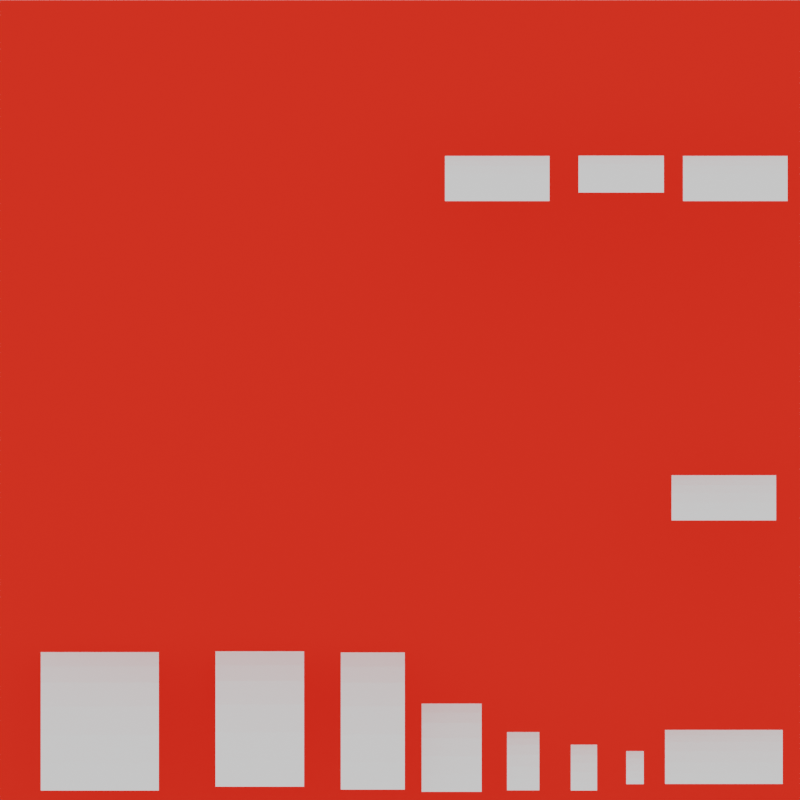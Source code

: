 # Source: hairTrial.blend  (saved by Blender 3.2.14; exported with 4.5.12 LTS)
import bpy
from mathutils import Matrix  # noqa: F401  (used for matrix-valued properties, if any)

bpy.ops.wm.read_factory_settings(use_empty=True)
scene = bpy.context.scene
scene.name = 'Scene'

# ---- collections
col_collection = bpy.data.collections.new('Collection'); scene.collection.children.link(col_collection)
col_hair = bpy.data.collections.new('Hair'); scene.collection.children.link(col_hair)
col_breakups = bpy.data.collections.new('Breakups'); col_hair.children.link(col_breakups)
col_base = bpy.data.collections.new('Base'); col_hair.children.link(col_base)
col_flyaways = bpy.data.collections.new('Flyaways'); col_hair.children.link(col_flyaways)
col_structural = bpy.data.collections.new('Structural'); col_hair.children.link(col_structural)
col_baby_transitional = bpy.data.collections.new('Baby\\Transitional'); col_hair.children.link(col_baby_transitional)
col_light = bpy.data.collections.new('Light'); scene.collection.children.link(col_light)
col_bg = bpy.data.collections.new('BG'); scene.collection.children.link(col_bg)

# ---- materials (node trees are filled in below, after node groups)
mat_bg = bpy.data.materials.new('BG')

# ---- material node trees
mat_bg.use_nodes = True; mat_bg.node_tree.nodes.clear()
_N = mat_bg.node_tree.nodes; _L = mat_bg.node_tree.links
n0 = _N.new('ShaderNodeBsdfPrincipled'); n0.name = 'Principled BSDF'; n0.location = (10, 300)
n0.distribution = 'GGX'
n0.subsurface_method = 'BURLEY'
n0.inputs[0].default_value = (1.0, 0.02793, 0.01461, 1.0)
n0.inputs[3].default_value = 1.45
n0.inputs[13].default_value = 0.0
n0.inputs[27].default_value = (0.0, 0.0, 0.0, 1.0)
n0.inputs[28].default_value = 1.0
n1 = _N.new('ShaderNodeOutputMaterial'); n1.name = 'Material Output'; n1.location = (300, 300)
_L.new(n0.outputs[0], n1.inputs[0])
n1.is_active_output = True

# ---- world
world_world = bpy.data.worlds.new('World'); scene.world = world_world
world_world.use_nodes = True; world_world.node_tree.nodes.clear()
_N = world_world.node_tree.nodes; _L = world_world.node_tree.links
n0 = _N.new('ShaderNodeBackground'); n0.name = 'Background'; n0.location = (10, 300)
n0.inputs[0].default_value = (1.0, 1.0, 1.0, 1.0)
n1 = _N.new('ShaderNodeOutputWorld'); n1.name = 'World Output'; n1.location = (300, 300)
_L.new(n0.outputs[0], n1.inputs[0])
n1.is_active_output = True
world_world.use_sun_shadow = False
world_world.sun_shadow_jitter_overblur = 0.0

# ---- cameras
cam_camera = bpy.data.cameras.new('Camera')
cam_camera.type = 'ORTHO'
cam_camera.clip_end = 100.0
cam_camera.ortho_scale = 13.1

# ---- lights
light_trilamp_back = bpy.data.lights.new('TriLamp-Back', 'AREA')
light_trilamp_back.transmission_factor = 0.0
light_trilamp_back.energy = 117.8
light_trilamp_back.shadow_soft_size = 0.25
light_trilamp_back.shadow_maximum_resolution = 0.006
light_trilamp_back.use_absolute_resolution = True
light_trilamp_fill = bpy.data.lights.new('TriLamp-Fill', 'AREA')
light_trilamp_fill.transmission_factor = 0.0
light_trilamp_fill.energy = 117.8
light_trilamp_fill.shadow_soft_size = 0.25
light_trilamp_fill.shadow_maximum_resolution = 0.006
light_trilamp_fill.use_absolute_resolution = True
light_trilamp_key = bpy.data.lights.new('TriLamp-Key', 'AREA')
light_trilamp_key.transmission_factor = 0.0
light_trilamp_key.energy = 235.6
light_trilamp_key.shadow_soft_size = 0.25
light_trilamp_key.shadow_maximum_resolution = 0.006
light_trilamp_key.use_absolute_resolution = True

# ---- meshes
me_plane_002 = bpy.data.meshes.new('Plane.002')
me_plane_002.from_pydata([(-1.0, -1.0, 0.0), (1.0, -1.0, 0.0), (-1.0, 1.068, -0.06786), (1.0, 1.068, -0.06786), (-1.0, -0.7131, 0.1092), (-1.0, 0.7078, 0.08403), (-1.0, -0.3856, 0.1908), (-1.0, -0.000559, 0.2147), (-1.0, 0.3834, 0.1772), (1.0, 0.7078, 0.08403), (1.0, -0.7131, 0.1092), (1.0, 0.3834, 0.1772), (1.0, -0.0005589, 0.2147), (1.0, -0.3856, 0.1908)], [], [(5, 9, 3, 2), (9, 5, 8, 11), (11, 8, 7, 12), (12, 7, 6, 13), (13, 6, 4, 10), (0, 1, 10, 4)])
_uv = me_plane_002.uv_layers.new(name='UVMap')
_uv.uv.foreach_set('vector', [0.0, 0.7991, 1.0, 0.7991, 1.0, 1.0, 0.0, 1.0, 1.0, 0.7991, 0.0, 0.7991, 0.0, 0.6269, 1.0, 0.6269, 1.0, 0.6269, 0.0, 0.6269, 0.0, 0.4057, 1.0, 0.4057, 1.0, 0.4057, 0.0, 0.4057, 0.0, 0.2428, 1.0, 0.2428, 1.0, 0.2428, 0.0, 0.2428, 0.0, 0.1161, 1.0, 0.1161, 0.0, 0.0, 1.0, 0.0, 1.0, 0.1161, 0.0, 0.1161])
me_plane_002.update()
me_plane_003 = bpy.data.meshes.new('Plane.003')
me_plane_003.from_pydata([(-1.0, -1.0, 0.0), (1.0, -1.0, 0.0), (-1.0, 1.068, -0.06786), (1.0, 1.068, -0.06786), (-1.0, -0.7131, 0.1092), (-1.0, 0.7078, 0.08403), (-1.0, -0.3856, 0.1908), (-1.0, -0.000559, 0.2147), (-1.0, 0.3834, 0.1772), (1.0, 0.7078, 0.08403), (1.0, -0.7131, 0.1092), (1.0, 0.3834, 0.1772), (1.0, -0.0005589, 0.2147), (1.0, -0.3856, 0.1908)], [], [(5, 9, 3, 2), (9, 5, 8, 11), (11, 8, 7, 12), (12, 7, 6, 13), (13, 6, 4, 10), (0, 1, 10, 4)])
_uv = me_plane_003.uv_layers.new(name='UVMap')
_uv.uv.foreach_set('vector', [0.0, 0.7991, 1.0, 0.7991, 1.0, 1.0, 0.0, 1.0, 1.0, 0.7991, 0.0, 0.7991, 0.0, 0.6269, 1.0, 0.6269, 1.0, 0.6269, 0.0, 0.6269, 0.0, 0.4057, 1.0, 0.4057, 1.0, 0.4057, 0.0, 0.4057, 0.0, 0.2428, 1.0, 0.2428, 1.0, 0.2428, 0.0, 0.2428, 0.0, 0.1161, 1.0, 0.1161, 0.0, 0.0, 1.0, 0.0, 1.0, 0.1161, 0.0, 0.1161])
me_plane_003.update()
me_plane_004 = bpy.data.meshes.new('Plane.004')
me_plane_004.from_pydata([(-1.0, -1.0, 0.0), (1.0, -1.0, 0.0), (-1.0, 1.068, -0.06786), (1.0, 1.068, -0.06786), (-1.0, -0.7131, 0.1092), (-1.0, 0.7078, 0.08403), (-1.0, -0.3856, 0.1908), (-1.0, -0.000559, 0.2147), (-1.0, 0.3834, 0.1772), (1.0, 0.7078, 0.08403), (1.0, -0.7131, 0.1092), (1.0, 0.3834, 0.1772), (1.0, -0.0005589, 0.2147), (1.0, -0.3856, 0.1908)], [], [(5, 9, 3, 2), (9, 5, 8, 11), (11, 8, 7, 12), (12, 7, 6, 13), (13, 6, 4, 10), (0, 1, 10, 4)])
_uv = me_plane_004.uv_layers.new(name='UVMap')
_uv.uv.foreach_set('vector', [0.0, 0.7991, 1.0, 0.7991, 1.0, 1.0, 0.0, 1.0, 1.0, 0.7991, 0.0, 0.7991, 0.0, 0.6269, 1.0, 0.6269, 1.0, 0.6269, 0.0, 0.6269, 0.0, 0.4057, 1.0, 0.4057, 1.0, 0.4057, 0.0, 0.4057, 0.0, 0.2428, 1.0, 0.2428, 1.0, 0.2428, 0.0, 0.2428, 0.0, 0.1161, 1.0, 0.1161, 0.0, 0.0, 1.0, 0.0, 1.0, 0.1161, 0.0, 0.1161])
me_plane_004.update()
me_plane_001 = bpy.data.meshes.new('Plane.001')
me_plane_001.from_pydata([(-1.0, -1.0, 0.0), (1.0, -1.0, 0.0), (-1.0, 1.068, -0.06786), (1.0, 1.068, -0.06786), (-1.0, -0.7131, 0.1092), (-1.0, 0.7078, 0.08403), (-1.0, -0.3856, 0.1908), (-1.0, -0.000559, 0.2147), (-1.0, 0.3834, 0.1772), (1.0, 0.7078, 0.08403), (1.0, -0.7131, 0.1092), (1.0, 0.3834, 0.1772), (1.0, -0.0005589, 0.2147), (1.0, -0.3856, 0.1908)], [], [(5, 9, 3, 2), (9, 5, 8, 11), (11, 8, 7, 12), (12, 7, 6, 13), (13, 6, 4, 10), (0, 1, 10, 4)])
_uv = me_plane_001.uv_layers.new(name='UVMap')
_uv.uv.foreach_set('vector', [0.0, 0.7991, 1.0, 0.7991, 1.0, 1.0, 0.0, 1.0, 1.0, 0.7991, 0.0, 0.7991, 0.0, 0.6269, 1.0, 0.6269, 1.0, 0.6269, 0.0, 0.6269, 0.0, 0.4057, 1.0, 0.4057, 1.0, 0.4057, 0.0, 0.4057, 0.0, 0.2428, 1.0, 0.2428, 1.0, 0.2428, 0.0, 0.2428, 0.0, 0.1161, 1.0, 0.1161, 0.0, 0.0, 1.0, 0.0, 1.0, 0.1161, 0.0, 0.1161])
me_plane_001.update()
me_plane_005 = bpy.data.meshes.new('Plane.005')
me_plane_005.from_pydata([(-1.0, -1.0, 0.0), (1.0, -1.0, 0.0), (-1.0, 1.068, -0.06786), (1.0, 1.068, -0.06786), (-1.0, -0.7131, 0.1092), (-1.0, 0.7078, 0.08403), (-1.0, -0.3856, 0.1908), (-1.0, -0.000559, 0.2147), (-1.0, 0.3834, 0.1772), (1.0, 0.7078, 0.08403), (1.0, -0.7131, 0.1092), (1.0, 0.3834, 0.1772), (1.0, -0.0005589, 0.2147), (1.0, -0.3856, 0.1908)], [], [(5, 9, 3, 2), (9, 5, 8, 11), (11, 8, 7, 12), (12, 7, 6, 13), (13, 6, 4, 10), (0, 1, 10, 4)])
_uv = me_plane_005.uv_layers.new(name='UVMap')
_uv.uv.foreach_set('vector', [0.0, 0.7991, 1.0, 0.7991, 1.0, 1.0, 0.0, 1.0, 1.0, 0.7991, 0.0, 0.7991, 0.0, 0.6269, 1.0, 0.6269, 1.0, 0.6269, 0.0, 0.6269, 0.0, 0.4057, 1.0, 0.4057, 1.0, 0.4057, 0.0, 0.4057, 0.0, 0.2428, 1.0, 0.2428, 1.0, 0.2428, 0.0, 0.2428, 0.0, 0.1161, 1.0, 0.1161, 0.0, 0.0, 1.0, 0.0, 1.0, 0.1161, 0.0, 0.1161])
me_plane_005.update()
me_plane_006 = bpy.data.meshes.new('Plane.006')
me_plane_006.from_pydata([(-1.0, -1.0, 0.0), (1.0, -1.0, 0.0), (-1.0, 1.068, -0.06786), (1.0, 1.068, -0.06786), (-1.0, -0.7131, 0.1092), (-1.0, 0.7078, 0.08403), (-1.0, -0.3856, 0.1908), (-1.0, -0.000559, 0.2147), (-1.0, 0.3834, 0.1772), (1.0, 0.7078, 0.08403), (1.0, -0.7131, 0.1092), (1.0, 0.3834, 0.1772), (1.0, -0.0005589, 0.2147), (1.0, -0.3856, 0.1908)], [], [(5, 9, 3, 2), (9, 5, 8, 11), (11, 8, 7, 12), (12, 7, 6, 13), (13, 6, 4, 10), (0, 1, 10, 4)])
_uv = me_plane_006.uv_layers.new(name='UVMap')
_uv.uv.foreach_set('vector', [0.0, 0.7991, 1.0, 0.7991, 1.0, 1.0, 0.0, 1.0, 1.0, 0.7991, 0.0, 0.7991, 0.0, 0.6269, 1.0, 0.6269, 1.0, 0.6269, 0.0, 0.6269, 0.0, 0.4057, 1.0, 0.4057, 1.0, 0.4057, 0.0, 0.4057, 0.0, 0.2428, 1.0, 0.2428, 1.0, 0.2428, 0.0, 0.2428, 0.0, 0.1161, 1.0, 0.1161, 0.0, 0.0, 1.0, 0.0, 1.0, 0.1161, 0.0, 0.1161])
me_plane_006.update()
me_plane_007 = bpy.data.meshes.new('Plane.007')
me_plane_007.from_pydata([(-1.0, -1.0, 0.0), (1.0, -1.0, 0.0), (-1.0, 1.068, -0.06786), (1.0, 1.068, -0.06786), (-1.0, -0.7131, 0.1092), (-1.0, 0.7078, 0.08403), (-1.0, -0.3856, 0.1908), (-1.0, -0.000559, 0.2147), (-1.0, 0.3834, 0.1772), (1.0, 0.7078, 0.08403), (1.0, -0.7131, 0.1092), (1.0, 0.3834, 0.1772), (1.0, -0.0005589, 0.2147), (1.0, -0.3856, 0.1908)], [], [(5, 9, 3, 2), (9, 5, 8, 11), (11, 8, 7, 12), (12, 7, 6, 13), (13, 6, 4, 10), (0, 1, 10, 4)])
_uv = me_plane_007.uv_layers.new(name='UVMap')
_uv.uv.foreach_set('vector', [0.0, 0.7991, 1.0, 0.7991, 1.0, 1.0, 0.0, 1.0, 1.0, 0.7991, 0.0, 0.7991, 0.0, 0.6269, 1.0, 0.6269, 1.0, 0.6269, 0.0, 0.6269, 0.0, 0.4057, 1.0, 0.4057, 1.0, 0.4057, 0.0, 0.4057, 0.0, 0.2428, 1.0, 0.2428, 1.0, 0.2428, 0.0, 0.2428, 0.0, 0.1161, 1.0, 0.1161, 0.0, 0.0, 1.0, 0.0, 1.0, 0.1161, 0.0, 0.1161])
me_plane_007.update()
me_plane_008 = bpy.data.meshes.new('Plane.008')
me_plane_008.from_pydata([(-1.0, -1.0, 0.0), (1.0, -1.0, 0.0), (-1.0, 1.068, -0.06786), (1.0, 1.068, -0.06786), (-1.0, -0.7131, 0.1092), (-1.0, 0.7078, 0.08403), (-1.0, -0.3856, 0.1908), (-1.0, -0.000559, 0.2147), (-1.0, 0.3834, 0.1772), (1.0, 0.7078, 0.08403), (1.0, -0.7131, 0.1092), (1.0, 0.3834, 0.1772), (1.0, -0.0005589, 0.2147), (1.0, -0.3856, 0.1908)], [], [(5, 9, 3, 2), (9, 5, 8, 11), (11, 8, 7, 12), (12, 7, 6, 13), (13, 6, 4, 10), (0, 1, 10, 4)])
_uv = me_plane_008.uv_layers.new(name='UVMap')
_uv.uv.foreach_set('vector', [0.0, 0.7991, 1.0, 0.7991, 1.0, 1.0, 0.0, 1.0, 1.0, 0.7991, 0.0, 0.7991, 0.0, 0.6269, 1.0, 0.6269, 1.0, 0.6269, 0.0, 0.6269, 0.0, 0.4057, 1.0, 0.4057, 1.0, 0.4057, 0.0, 0.4057, 0.0, 0.2428, 1.0, 0.2428, 1.0, 0.2428, 0.0, 0.2428, 0.0, 0.1161, 1.0, 0.1161, 0.0, 0.0, 1.0, 0.0, 1.0, 0.1161, 0.0, 0.1161])
me_plane_008.materials.append(None)
me_plane_008.update()
me_plane_009 = bpy.data.meshes.new('Plane.009')
me_plane_009.from_pydata([(-1.0, -1.0, 0.0), (1.0, -1.0, 0.0), (-1.0, 1.068, -0.06786), (1.0, 1.068, -0.06786), (-1.0, -0.7131, 0.1092), (-1.0, 0.7078, 0.08403), (-1.0, -0.3856, 0.1908), (-1.0, -0.000559, 0.2147), (-1.0, 0.3834, 0.1772), (1.0, 0.7078, 0.08403), (1.0, -0.7131, 0.1092), (1.0, 0.3834, 0.1772), (1.0, -0.0005589, 0.2147), (1.0, -0.3856, 0.1908)], [], [(5, 9, 3, 2), (9, 5, 8, 11), (11, 8, 7, 12), (12, 7, 6, 13), (13, 6, 4, 10), (0, 1, 10, 4)])
_uv = me_plane_009.uv_layers.new(name='UVMap')
_uv.uv.foreach_set('vector', [0.0, 0.7991, 1.0, 0.7991, 1.0, 1.0, 0.0, 1.0, 1.0, 0.7991, 0.0, 0.7991, 0.0, 0.6269, 1.0, 0.6269, 1.0, 0.6269, 0.0, 0.6269, 0.0, 0.4057, 1.0, 0.4057, 1.0, 0.4057, 0.0, 0.4057, 0.0, 0.2428, 1.0, 0.2428, 1.0, 0.2428, 0.0, 0.2428, 0.0, 0.1161, 1.0, 0.1161, 0.0, 0.0, 1.0, 0.0, 1.0, 0.1161, 0.0, 0.1161])
me_plane_009.materials.append(None)
me_plane_009.update()
me_plane_010 = bpy.data.meshes.new('Plane.010')
me_plane_010.from_pydata([(-1.0, -1.0, 0.0), (1.0, -1.0, 0.0), (-1.0, 1.068, -0.06786), (1.0, 1.068, -0.06786), (-1.0, -0.7131, 0.1092), (-1.0, 0.7078, 0.08403), (-1.0, -0.3856, 0.1908), (-1.0, -0.000559, 0.2147), (-1.0, 0.3834, 0.1772), (1.0, 0.7078, 0.08403), (1.0, -0.7131, 0.1092), (1.0, 0.3834, 0.1772), (1.0, -0.0005589, 0.2147), (1.0, -0.3856, 0.1908)], [], [(5, 9, 3, 2), (9, 5, 8, 11), (11, 8, 7, 12), (12, 7, 6, 13), (13, 6, 4, 10), (0, 1, 10, 4)])
_uv = me_plane_010.uv_layers.new(name='UVMap')
_uv.uv.foreach_set('vector', [0.0, 0.7991, 1.0, 0.7991, 1.0, 1.0, 0.0, 1.0, 1.0, 0.7991, 0.0, 0.7991, 0.0, 0.6269, 1.0, 0.6269, 1.0, 0.6269, 0.0, 0.6269, 0.0, 0.4057, 1.0, 0.4057, 1.0, 0.4057, 0.0, 0.4057, 0.0, 0.2428, 1.0, 0.2428, 1.0, 0.2428, 0.0, 0.2428, 0.0, 0.1161, 1.0, 0.1161, 0.0, 0.0, 1.0, 0.0, 1.0, 0.1161, 0.0, 0.1161])
me_plane_010.materials.append(None)
me_plane_010.update()
me_plane_011 = bpy.data.meshes.new('Plane.011')
me_plane_011.from_pydata([(-1.0, -1.0, 0.0), (1.0, -1.0, 0.0), (-1.0, 1.068, -0.06786), (1.0, 1.068, -0.06786), (-1.0, -0.7131, 0.1092), (-1.0, 0.7078, 0.08403), (-1.0, -0.3856, 0.1908), (-1.0, -0.000559, 0.2147), (-1.0, 0.3834, 0.1772), (1.0, 0.7078, 0.08403), (1.0, -0.7131, 0.1092), (1.0, 0.3834, 0.1772), (1.0, -0.0005589, 0.2147), (1.0, -0.3856, 0.1908)], [], [(5, 9, 3, 2), (9, 5, 8, 11), (11, 8, 7, 12), (12, 7, 6, 13), (13, 6, 4, 10), (0, 1, 10, 4)])
_uv = me_plane_011.uv_layers.new(name='UVMap')
_uv.uv.foreach_set('vector', [0.0, 0.7991, 1.0, 0.7991, 1.0, 1.0, 0.0, 1.0, 1.0, 0.7991, 0.0, 0.7991, 0.0, 0.6269, 1.0, 0.6269, 1.0, 0.6269, 0.0, 0.6269, 0.0, 0.4057, 1.0, 0.4057, 1.0, 0.4057, 0.0, 0.4057, 0.0, 0.2428, 1.0, 0.2428, 1.0, 0.2428, 0.0, 0.2428, 0.0, 0.1161, 1.0, 0.1161, 0.0, 0.0, 1.0, 0.0, 1.0, 0.1161, 0.0, 0.1161])
me_plane_011.materials.append(None)
me_plane_011.update()
me_plane_012 = bpy.data.meshes.new('Plane.012')
me_plane_012.from_pydata([(-1.0, -1.0, 0.0), (1.0, -1.0, 0.0), (-1.0, 1.068, -0.06786), (1.0, 1.068, -0.06786), (-1.0, -0.7131, 0.1092), (-1.0, 0.7078, 0.08403), (-1.0, -0.3856, 0.1908), (-1.0, -0.000559, 0.2147), (-1.0, 0.3834, 0.1772), (1.0, 0.7078, 0.08403), (1.0, -0.7131, 0.1092), (1.0, 0.3834, 0.1772), (1.0, -0.0005589, 0.2147), (1.0, -0.3856, 0.1908)], [], [(5, 9, 3, 2), (9, 5, 8, 11), (11, 8, 7, 12), (12, 7, 6, 13), (13, 6, 4, 10), (0, 1, 10, 4)])
_uv = me_plane_012.uv_layers.new(name='UVMap')
_uv.uv.foreach_set('vector', [0.0, 0.7991, 1.0, 0.7991, 1.0, 1.0, 0.0, 1.0, 1.0, 0.7991, 0.0, 0.7991, 0.0, 0.6269, 1.0, 0.6269, 1.0, 0.6269, 0.0, 0.6269, 0.0, 0.4057, 1.0, 0.4057, 1.0, 0.4057, 0.0, 0.4057, 0.0, 0.2428, 1.0, 0.2428, 1.0, 0.2428, 0.0, 0.2428, 0.0, 0.1161, 1.0, 0.1161, 0.0, 0.0, 1.0, 0.0, 1.0, 0.1161, 0.0, 0.1161])
me_plane_012.materials.append(None)
me_plane_012.update()
me_plane = bpy.data.meshes.new('Plane')
me_plane.from_pydata([(-1.0, -1.0, 0.0), (1.0, -1.0, 0.0), (-1.0, 1.0, 0.0), (1.0, 1.0, 0.0)], [], [(0, 1, 3, 2)])
_uv = me_plane.uv_layers.new(name='UVMap')
_uv.uv.foreach_set('vector', [0.0, 0.0, 1.0, 0.0, 1.0, 1.0, 0.0, 1.0])
me_plane.materials.append(mat_bg)
me_plane.update()

# ---- objects
ob_camera = bpy.data.objects.new('Camera', cam_camera)
ob_breakup_thicc = bpy.data.objects.new('breakup_thicc', me_plane_002)
ob_breakup_mid = bpy.data.objects.new('breakup_mid', me_plane_003)
ob_breakup_sparse = bpy.data.objects.new('breakup_sparse', me_plane_004)
ob_base_thicc = bpy.data.objects.new('base_thicc', me_plane_001)
ob_flyaways_thicc = bpy.data.objects.new('flyaways_thicc', me_plane_005)
ob_flyaways_mid = bpy.data.objects.new('flyaways_mid', me_plane_006)
ob_flyaways_sparse = bpy.data.objects.new('flyaways_sparse', me_plane_007)
ob_structural_thicc = bpy.data.objects.new('structural_thicc', me_plane_008)
ob_structural_sparse = bpy.data.objects.new('structural_sparse', me_plane_009)
ob_baby_sparse = bpy.data.objects.new('baby_sparse', me_plane_010)
ob_baby_mid = bpy.data.objects.new('baby_mid', me_plane_011)
ob_baby_thicc = bpy.data.objects.new('baby_thicc', me_plane_012)
ob_trilamp_back = bpy.data.objects.new('TriLamp-Back', light_trilamp_back)
ob_trilamp_fill = bpy.data.objects.new('TriLamp-Fill', light_trilamp_fill)
ob_trilamp_key = bpy.data.objects.new('TriLamp-Key', light_trilamp_key)
ob_backplane = bpy.data.objects.new('backPlane', me_plane)

# ---- transforms, parenting, visibility, modifiers, constraints
ob_camera.location = (0.0, -8.667, 3.794)
ob_camera.rotation_euler = (1.571, -0.0, 0.0)
ob_camera.scale = (1.0, 1.0, 1.0)
ob_camera.lock_rotations_4d = False
ob_camera.empty_display_type = 'ARROWS'
ob_camera.color = (0.0, 0.0, 0.0, 0.0)
ob_camera.display_type = 'WIRE'
ob_camera.lineart.crease_threshold = 0.0
ob_breakup_thicc.location = (-2.296, 1.288e-07, -1.428)
ob_breakup_thicc.rotation_euler = (0.7854, -0.0, 0.0)
ob_breakup_thicc.scale = (0.7253, 1.567, 1.567)
_m = ob_breakup_thicc.modifiers.new('ParticleSystem', 'PARTICLE_SYSTEM')
ob_breakup_mid.location = (-0.4455, 1.288e-07, -1.461)
ob_breakup_mid.rotation_euler = (0.7854, -0.0, 0.0)
ob_breakup_mid.scale = (0.5237, 1.588, 1.588)
_m = ob_breakup_mid.modifiers.new('ParticleSystem', 'PARTICLE_SYSTEM')
ob_breakup_sparse.location = (0.8454, 1.288e-07, -1.898)
ob_breakup_sparse.rotation_euler = (0.7854, -0.0, 0.0)
ob_breakup_sparse.scale = (0.4906, 1.021, 1.021)
_m = ob_breakup_sparse.modifiers.new('ParticleSystem', 'PARTICLE_SYSTEM')
ob_base_thicc.location = (-4.916, 1.288e-07, -1.466)
ob_base_thicc.rotation_euler = (0.7854, -0.0, 0.0)
ob_base_thicc.scale = (0.9664, 1.603, 1.603)
_m = ob_base_thicc.modifiers.new('ParticleSystem', 'PARTICLE_SYSTEM')
ob_flyaways_thicc.location = (2.017, 1.288e-07, -2.119)
ob_flyaways_thicc.rotation_euler = (0.7854, -0.0, 0.0)
ob_flyaways_thicc.scale = (0.2645, 0.6746, 0.6746)
_m = ob_flyaways_thicc.modifiers.new('ParticleSystem', 'PARTICLE_SYSTEM')
ob_flyaways_mid.location = (3.012, 1.288e-07, -2.224)
ob_flyaways_mid.rotation_euler = (0.7854, -0.0, 0.0)
ob_flyaways_mid.scale = (0.2151, 0.5307, 0.5307)
_m = ob_flyaways_mid.modifiers.new('ParticleSystem', 'PARTICLE_SYSTEM')
ob_flyaways_sparse.location = (3.848, 1.288e-07, -2.224)
ob_flyaways_sparse.rotation_euler = (0.7854, -0.0, 0.0)
ob_flyaways_sparse.scale = (0.1436, 0.3826, 0.3826)
_m = ob_flyaways_sparse.modifiers.new('ParticleSystem', 'PARTICLE_SYSTEM')
ob_structural_thicc.location = (5.303, 1.288e-07, -2.049)
ob_structural_thicc.rotation_euler = (0.7854, -0.0, 0.0)
ob_structural_thicc.scale = (0.9632, 0.626, 0.626)
_m = ob_structural_thicc.modifiers.new('ParticleSystem', 'PARTICLE_SYSTEM')
ob_structural_sparse.location = (5.303, 1.288e-07, 2.194)
ob_structural_sparse.rotation_euler = (0.7854, -0.0, 0.0)
ob_structural_sparse.scale = (0.8558, 0.5228, 0.5228)
_m = ob_structural_sparse.modifiers.new('ParticleSystem', 'PARTICLE_SYSTEM')
ob_baby_sparse.location = (5.49, 1.288e-07, 7.423)
ob_baby_sparse.rotation_euler = (0.7854, -0.0, 0.0)
ob_baby_sparse.scale = (0.8558, 0.5228, 0.5228)
_m = ob_baby_sparse.modifiers.new('ParticleSystem', 'PARTICLE_SYSTEM')
ob_baby_mid.location = (3.622, 1.288e-07, 7.495)
ob_baby_mid.rotation_euler = (0.7854, -0.0, 0.0)
ob_baby_mid.scale = (0.6991, 0.4271, 0.4271)
_m = ob_baby_mid.modifiers.new('ParticleSystem', 'PARTICLE_SYSTEM')
ob_baby_thicc.location = (1.592, 1.288e-07, 7.423)
ob_baby_thicc.rotation_euler = (0.7854, -0.0, 0.0)
ob_baby_thicc.scale = (0.8558, 0.5228, 0.5228)
_m = ob_baby_thicc.modifiers.new('ParticleSystem', 'PARTICLE_SYSTEM')
ob_trilamp_back.location = (-0.5221, 6.574, 12.55)
_c = ob_trilamp_back.constraints.new('TRACK_TO'); _c.name = 'Track To'
_c.target = ob_backplane
ob_trilamp_fill.location = (6.682, -2.802, 2.886)
_c = ob_trilamp_fill.constraints.new('TRACK_TO'); _c.name = 'Track To'
_c.target = ob_backplane
ob_trilamp_key.location = (-1.96, -3.588, 3.952)
_c = ob_trilamp_key.constraints.new('TRACK_TO'); _c.name = 'Track To'
_c.target = ob_backplane
ob_backplane.location = (0.0, 1.784, 3.787)
ob_backplane.rotation_euler = (1.571, -0.0, 0.0)
ob_backplane.scale = (6.561, 6.561, 6.561)

# ---- collection membership
col_collection.objects.link(ob_camera)
col_breakups.objects.link(ob_breakup_thicc)
col_breakups.objects.link(ob_breakup_mid)
col_breakups.objects.link(ob_breakup_sparse)
col_base.objects.link(ob_base_thicc)
col_flyaways.objects.link(ob_flyaways_thicc)
col_flyaways.objects.link(ob_flyaways_mid)
col_flyaways.objects.link(ob_flyaways_sparse)
col_structural.objects.link(ob_structural_thicc)
col_structural.objects.link(ob_structural_sparse)
col_baby_transitional.objects.link(ob_baby_sparse)
col_baby_transitional.objects.link(ob_baby_mid)
col_baby_transitional.objects.link(ob_baby_thicc)
col_light.objects.link(ob_trilamp_back)
col_light.objects.link(ob_trilamp_fill)
col_light.objects.link(ob_trilamp_key)
col_bg.objects.link(ob_backplane)
def _layer_coll(name, lc=None):
    lc = lc or bpy.context.view_layer.layer_collection
    for c in lc.children:
        if c.name == name: return c
        r = _layer_coll(name, c)
        if r: return r
_layer_coll('Light').exclude = True

# ---- scene / render settings (as saved in the file)
scene.camera = ob_camera
scene.frame_start = 1; scene.frame_end = 250; scene.frame_set(0)
scene.render.engine = 'CYCLES'
scene.render.resolution_y = 1920
scene.render.use_border = True
scene.render.use_persistent_data = True
scene.cycles.feature_set = 'EXPERIMENTAL'
scene.cycles.samples = 32
scene.cycles.sampling_pattern = 'TABULATED_SOBOL'
scene.cycles.use_light_tree = False
scene.view_settings.view_transform = 'Filmic'
bpy.context.view_layer.update()
